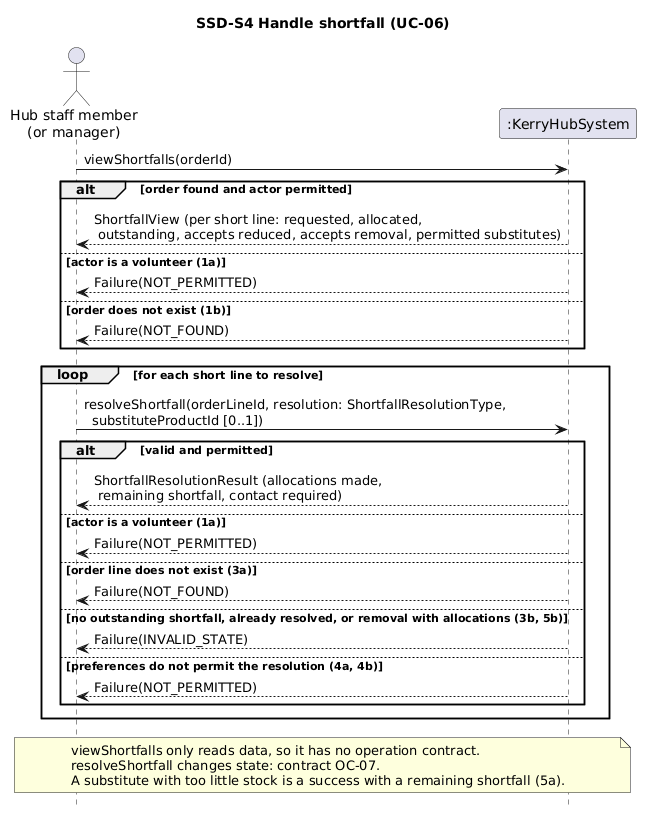

The diagram above was rendered by PlantUML. Its source (embedded in the PNG):
@startuml
' System sequence diagram for UC-06 Handle shortfall, slice S4
' Black-box view: actor, system, system events and returned outcomes only
hide footbox
skinparam shadowing false
skinparam sequenceMessageAlign left

title SSD-S4 Handle shortfall (UC-06)

actor "Hub staff member\n(or manager)" as A
participant ":KerryHubSystem" as S

A -> S : viewShortfalls(orderId)
alt order found and actor permitted
  S --> A : ShortfallView (per short line: requested, allocated,\n outstanding, accepts reduced, accepts removal, permitted substitutes)
else actor is a volunteer (1a)
  S --> A : Failure(NOT_PERMITTED)
else order does not exist (1b)
  S --> A : Failure(NOT_FOUND)
end

loop for each short line to resolve
  A -> S : resolveShortfall(orderLineId, resolution: ShortfallResolutionType,\n  substituteProductId [0..1])
  alt valid and permitted
    S --> A : ShortfallResolutionResult (allocations made,\n remaining shortfall, contact required)
  else actor is a volunteer (1a)
    S --> A : Failure(NOT_PERMITTED)
  else order line does not exist (3a)
    S --> A : Failure(NOT_FOUND)
  else no outstanding shortfall, already resolved, or removal with allocations (3b, 5b)
    S --> A : Failure(INVALID_STATE)
  else preferences do not permit the resolution (4a, 4b)
    S --> A : Failure(NOT_PERMITTED)
  end
end

note over A, S
  viewShortfalls only reads data, so it has no operation contract.
  resolveShortfall changes state: contract OC-07.
  A substitute with too little stock is a success with a remaining shortfall (5a).
end note
@enduml